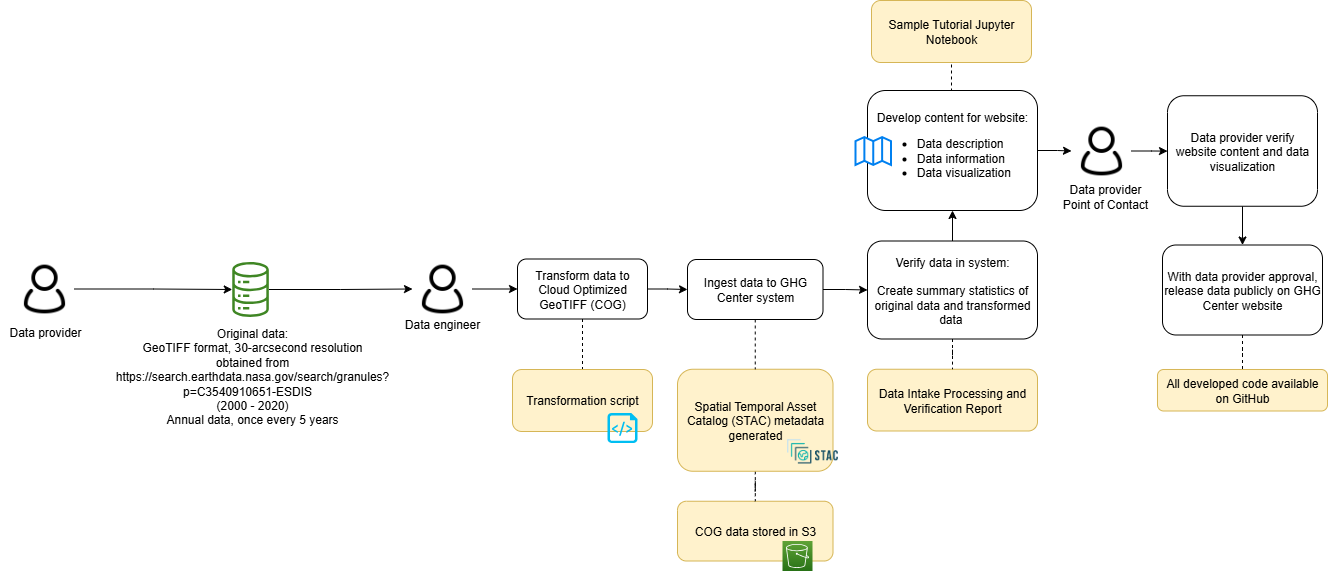

The diagram above was exported from draw.io. Its source (the exported page's mxGraphModel, read from the mxfile embedded in the PNG):
<mxGraphModel dx="2020" dy="773" grid="1" gridSize="10" guides="1" tooltips="1" connect="1" arrows="1" fold="1" page="1" pageScale="1" pageWidth="850" pageHeight="1100" math="0" shadow="0">
  <root>
    <mxCell id="0" />
    <mxCell id="1" parent="0" />
    <mxCell id="2" value="COG data stored in S3" style="rounded=1;whiteSpace=wrap;html=1;fillColor=#fff2cc;strokeColor=#d6b656;" parent="1" vertex="1">
      <mxGeometry x="290" y="1560.75" width="155.5" height="59.75" as="geometry" />
    </mxCell>
    <mxCell id="3" value="" style="edgeStyle=orthogonalEdgeStyle;rounded=0;orthogonalLoop=1;jettySize=auto;html=1;endArrow=none;endFill=0;dashed=1;" parent="1" source="4" target="2" edge="1">
      <mxGeometry relative="1" as="geometry" />
    </mxCell>
    <mxCell id="4" value="Spatial Temporal Asset Catalog (STAC) metadata generated" style="rounded=1;whiteSpace=wrap;html=1;fillColor=#fff2cc;strokeColor=#d6b656;" parent="1" vertex="1">
      <mxGeometry x="290" y="1428.75" width="155.5" height="102" as="geometry" />
    </mxCell>
    <mxCell id="5" style="edgeStyle=orthogonalEdgeStyle;rounded=0;orthogonalLoop=1;jettySize=auto;html=1;entryX=0;entryY=0.5;entryDx=0;entryDy=0;" parent="1" source="6" target="23" edge="1">
      <mxGeometry relative="1" as="geometry" />
    </mxCell>
    <mxCell id="6" value="" style="sketch=0;outlineConnect=0;fontColor=#232F3E;gradientColor=none;fillColor=#3F8624;strokeColor=none;dashed=0;verticalLabelPosition=bottom;verticalAlign=top;align=center;html=1;fontSize=12;fontStyle=0;aspect=fixed;pointerEvents=1;shape=mxgraph.aws4.iot_analytics_data_store;" parent="1" vertex="1">
      <mxGeometry x="-156" y="1321.5" width="38.08" height="55" as="geometry" />
    </mxCell>
    <mxCell id="7" value="" style="shape=image;verticalLabelPosition=bottom;labelBackgroundColor=default;verticalAlign=top;aspect=fixed;imageAspect=0;image=https://d33wubrfki0l68.cloudfront.net/22691a3c3002324451ed99f4009de8aab761e1b7/d24da/public/images-original/stac-01.png;" parent="1" vertex="1">
      <mxGeometry x="397" y="1490.75" width="56.01" height="40" as="geometry" />
    </mxCell>
    <mxCell id="8" value="Data Intake Processing and Verification Report" style="rounded=1;whiteSpace=wrap;html=1;fillColor=#fff2cc;strokeColor=#d6b656;" parent="1" vertex="1">
      <mxGeometry x="480" y="1428.75" width="170" height="61.75" as="geometry" />
    </mxCell>
    <mxCell id="9" value="" style="edgeStyle=orthogonalEdgeStyle;rounded=0;orthogonalLoop=1;jettySize=auto;html=1;" parent="1" source="11" target="35" edge="1">
      <mxGeometry relative="1" as="geometry" />
    </mxCell>
    <mxCell id="10" style="edgeStyle=orthogonalEdgeStyle;rounded=0;orthogonalLoop=1;jettySize=auto;html=1;exitX=0.5;exitY=0;exitDx=0;exitDy=0;entryX=0.5;entryY=1;entryDx=0;entryDy=0;endArrow=none;endFill=0;dashed=1;" parent="1" source="11" target="40" edge="1">
      <mxGeometry relative="1" as="geometry" />
    </mxCell>
    <mxCell id="11" value="Develop content for website:&lt;br&gt;&lt;ul&gt;&lt;li style=&quot;text-align: left;&quot;&gt;Data description&lt;/li&gt;&lt;li style=&quot;text-align: left;&quot;&gt;Data information&lt;/li&gt;&lt;li style=&quot;text-align: left;&quot;&gt;Data visualization&lt;/li&gt;&lt;/ul&gt;" style="rounded=1;whiteSpace=wrap;html=1;" parent="1" vertex="1">
      <mxGeometry x="480" y="1150" width="170" height="120" as="geometry" />
    </mxCell>
    <mxCell id="12" value="" style="html=1;verticalLabelPosition=bottom;align=center;labelBackgroundColor=#ffffff;verticalAlign=top;strokeWidth=2;strokeColor=#0080F0;shadow=0;dashed=0;shape=mxgraph.ios7.icons.map;" parent="1" vertex="1">
      <mxGeometry x="468" y="1196.5" width="35.5" height="28" as="geometry" />
    </mxCell>
    <mxCell id="13" style="edgeStyle=orthogonalEdgeStyle;rounded=0;orthogonalLoop=1;jettySize=auto;html=1;exitX=0.5;exitY=1;exitDx=0;exitDy=0;entryX=0.5;entryY=0;entryDx=0;entryDy=0;" parent="1" source="14" target="16" edge="1">
      <mxGeometry relative="1" as="geometry" />
    </mxCell>
    <mxCell id="14" value="Data provider verify website content and data visualization" style="rounded=1;whiteSpace=wrap;html=1;" parent="1" vertex="1">
      <mxGeometry x="780" y="1155.25" width="150" height="110.5" as="geometry" />
    </mxCell>
    <mxCell id="15" value="" style="edgeStyle=orthogonalEdgeStyle;rounded=0;orthogonalLoop=1;jettySize=auto;html=1;endArrow=none;endFill=0;dashed=1;" parent="1" source="16" target="37" edge="1">
      <mxGeometry relative="1" as="geometry" />
    </mxCell>
    <mxCell id="16" value="With data provider approval, release data publicly on GHG Center website" style="rounded=1;whiteSpace=wrap;html=1;" parent="1" vertex="1">
      <mxGeometry x="775" y="1304.5" width="160" height="90" as="geometry" />
    </mxCell>
    <mxCell id="17" value="&lt;font style=&quot;font-size: 12px;&quot;&gt;Data engineer&lt;/font&gt;" style="rounded=0;whiteSpace=wrap;html=1;strokeColor=none;fillColor=none;fontSize=12;" parent="1" vertex="1">
      <mxGeometry x="10" y="1368.5" width="90" height="30" as="geometry" />
    </mxCell>
    <mxCell id="18" style="edgeStyle=orthogonalEdgeStyle;rounded=0;orthogonalLoop=1;jettySize=auto;html=1;" parent="1" source="19" target="6" edge="1">
      <mxGeometry relative="1" as="geometry" />
    </mxCell>
    <mxCell id="19" value="" style="shape=image;html=1;verticalAlign=top;verticalLabelPosition=bottom;labelBackgroundColor=#ffffff;imageAspect=0;aspect=fixed;image=https://cdn0.iconfinder.com/data/icons/eon-social-media-contact-info-2/32/user_people_person_users_man-128.png" parent="1" vertex="1">
      <mxGeometry x="-373" y="1318.5" width="60" height="60" as="geometry" />
    </mxCell>
    <mxCell id="20" value="" style="sketch=0;points=[[0,0,0],[0.25,0,0],[0.5,0,0],[0.75,0,0],[1,0,0],[0,1,0],[0.25,1,0],[0.5,1,0],[0.75,1,0],[1,1,0],[0,0.25,0],[0,0.5,0],[0,0.75,0],[1,0.25,0],[1,0.5,0],[1,0.75,0]];outlineConnect=0;fontColor=#232F3E;gradientColor=#60A337;gradientDirection=north;fillColor=#277116;strokeColor=#ffffff;dashed=0;verticalLabelPosition=bottom;verticalAlign=top;align=center;html=1;fontSize=12;fontStyle=0;aspect=fixed;shape=mxgraph.aws4.resourceIcon;resIcon=mxgraph.aws4.s3;" parent="1" vertex="1">
      <mxGeometry x="395" y="1600.5" width="30" height="30" as="geometry" />
    </mxCell>
    <mxCell id="21" value="&lt;font style=&quot;font-size: 12px;&quot;&gt;Original data:&lt;br&gt;GeoTIFF format, 30-arcsecond resolution&lt;br&gt;obtained from&lt;br&gt;&lt;a href=&quot;https://search.earthdata.nasa.gov/search/granules?p=C3540910651-ESDIS&quot;&gt;https://search.earthdata.nasa.gov/search/granules?p=C3540910651-ESDIS&lt;/a&gt;&amp;nbsp; &amp;nbsp;&lt;br&gt;&lt;span style=&quot;color: rgb(0, 0, 0); font-family: Helvetica; font-style: normal; font-variant-ligatures: normal; font-variant-caps: normal; font-weight: 400; letter-spacing: normal; orphans: 2; text-indent: 0px; text-transform: none; widows: 2; word-spacing: 0px; -webkit-text-stroke-width: 0px; background-color: rgb(251, 251, 251); text-decoration-thickness: initial; text-decoration-style: initial; text-decoration-color: initial; float: none; display: inline !important;&quot;&gt;&lt;div style=&quot;&quot;&gt;(2000 - 2020)&lt;/div&gt;&lt;/span&gt;&lt;span style=&quot;color: rgb(0, 0, 0); font-family: Helvetica; font-style: normal; font-variant-ligatures: normal; font-variant-caps: normal; font-weight: 400; letter-spacing: normal; orphans: 2; text-indent: 0px; text-transform: none; widows: 2; word-spacing: 0px; -webkit-text-stroke-width: 0px; background-color: rgb(251, 251, 251); text-decoration-thickness: initial; text-decoration-style: initial; text-decoration-color: initial; float: none; display: inline !important;&quot;&gt;&lt;div style=&quot;&quot;&gt;Annual data, once every 5 years&lt;/div&gt;&lt;/span&gt;&lt;/font&gt;" style="text;whiteSpace=wrap;html=1;align=center;" parent="1" vertex="1">
      <mxGeometry x="-190" y="1378.5" width="110" height="141.5" as="geometry" />
    </mxCell>
    <mxCell id="22" value="" style="edgeStyle=orthogonalEdgeStyle;rounded=0;orthogonalLoop=1;jettySize=auto;html=1;" parent="1" source="23" target="27" edge="1">
      <mxGeometry relative="1" as="geometry" />
    </mxCell>
    <mxCell id="23" value="" style="shape=image;html=1;verticalAlign=top;verticalLabelPosition=bottom;labelBackgroundColor=#ffffff;imageAspect=0;aspect=fixed;image=https://cdn0.iconfinder.com/data/icons/eon-social-media-contact-info-2/32/user_people_person_users_man-128.png" parent="1" vertex="1">
      <mxGeometry x="25" y="1318.5" width="60" height="60" as="geometry" />
    </mxCell>
    <mxCell id="24" value="&lt;font style=&quot;font-size: 12px;&quot;&gt;Data provider&lt;br&gt;Point of Contact&lt;br&gt;&lt;/font&gt;" style="rounded=0;whiteSpace=wrap;html=1;strokeColor=none;fillColor=none;" parent="1" vertex="1">
      <mxGeometry x="673" y="1240.5" width="90" height="30" as="geometry" />
    </mxCell>
    <mxCell id="25" style="edgeStyle=orthogonalEdgeStyle;rounded=0;orthogonalLoop=1;jettySize=auto;html=1;exitX=0.5;exitY=1;exitDx=0;exitDy=0;entryX=0.5;entryY=0;entryDx=0;entryDy=0;endArrow=none;endFill=0;dashed=1;" parent="1" source="27" target="36" edge="1">
      <mxGeometry relative="1" as="geometry">
        <mxPoint x="190" y="1402.5" as="targetPoint" />
      </mxGeometry>
    </mxCell>
    <mxCell id="26" style="edgeStyle=orthogonalEdgeStyle;rounded=0;orthogonalLoop=1;jettySize=auto;html=1;exitX=1;exitY=0.5;exitDx=0;exitDy=0;entryX=0;entryY=0.5;entryDx=0;entryDy=0;" parent="1" source="27" target="30" edge="1">
      <mxGeometry relative="1" as="geometry" />
    </mxCell>
    <mxCell id="27" value="Transform data to Cloud Optimized GeoTIFF (COG)" style="rounded=1;whiteSpace=wrap;html=1;" parent="1" vertex="1">
      <mxGeometry x="130" y="1318.5" width="130" height="60" as="geometry" />
    </mxCell>
    <mxCell id="28" style="edgeStyle=orthogonalEdgeStyle;rounded=0;orthogonalLoop=1;jettySize=auto;html=1;exitX=0.5;exitY=1;exitDx=0;exitDy=0;entryX=0.5;entryY=0;entryDx=0;entryDy=0;dashed=1;endArrow=none;endFill=0;" parent="1" source="30" target="4" edge="1">
      <mxGeometry relative="1" as="geometry" />
    </mxCell>
    <mxCell id="29" value="" style="edgeStyle=orthogonalEdgeStyle;rounded=0;orthogonalLoop=1;jettySize=auto;html=1;" parent="1" source="30" target="33" edge="1">
      <mxGeometry relative="1" as="geometry" />
    </mxCell>
    <mxCell id="30" value="Ingest data to GHG Center system" style="rounded=1;whiteSpace=wrap;html=1;" parent="1" vertex="1">
      <mxGeometry x="300" y="1319" width="135.5" height="60" as="geometry" />
    </mxCell>
    <mxCell id="31" value="" style="edgeStyle=orthogonalEdgeStyle;rounded=0;orthogonalLoop=1;jettySize=auto;html=1;endArrow=none;endFill=0;dashed=1;" parent="1" source="33" target="8" edge="1">
      <mxGeometry relative="1" as="geometry" />
    </mxCell>
    <mxCell id="32" value="" style="edgeStyle=orthogonalEdgeStyle;rounded=0;orthogonalLoop=1;jettySize=auto;html=1;" parent="1" source="33" target="11" edge="1">
      <mxGeometry relative="1" as="geometry" />
    </mxCell>
    <mxCell id="33" value="Verify data in system:&lt;br&gt;&lt;br&gt;Create summary statistics of original data and transformed data&amp;nbsp;" style="rounded=1;whiteSpace=wrap;html=1;strokeWidth=1;" parent="1" vertex="1">
      <mxGeometry x="480" y="1300.5" width="170" height="98" as="geometry" />
    </mxCell>
    <mxCell id="34" value="" style="edgeStyle=orthogonalEdgeStyle;rounded=0;orthogonalLoop=1;jettySize=auto;html=1;" parent="1" source="35" target="14" edge="1">
      <mxGeometry relative="1" as="geometry" />
    </mxCell>
    <mxCell id="35" value="" style="shape=image;html=1;verticalAlign=top;verticalLabelPosition=bottom;labelBackgroundColor=#ffffff;imageAspect=0;aspect=fixed;image=https://cdn0.iconfinder.com/data/icons/eon-social-media-contact-info-2/32/user_people_person_users_man-128.png" parent="1" vertex="1">
      <mxGeometry x="684" y="1180.5" width="60" height="60" as="geometry" />
    </mxCell>
    <mxCell id="36" value="Transformation script" style="rounded=1;whiteSpace=wrap;html=1;fillColor=#fff2cc;strokeColor=#d6b656;" parent="1" vertex="1">
      <mxGeometry x="125" y="1429" width="140" height="62" as="geometry" />
    </mxCell>
    <mxCell id="37" value="All developed code available on GitHub" style="rounded=1;whiteSpace=wrap;html=1;fillColor=#fff2cc;strokeColor=#d6b656;" parent="1" vertex="1">
      <mxGeometry x="770" y="1429" width="170" height="41.5" as="geometry" />
    </mxCell>
    <mxCell id="38" value="" style="verticalLabelPosition=bottom;html=1;verticalAlign=top;align=center;strokeColor=none;fillColor=#00BEF2;shape=mxgraph.azure.script_file;pointerEvents=1;" parent="1" vertex="1">
      <mxGeometry x="220" y="1472.5" width="30" height="30" as="geometry" />
    </mxCell>
    <mxCell id="39" value="&lt;font style=&quot;font-size: 12px;&quot;&gt;Data provider&lt;/font&gt;" style="rounded=0;whiteSpace=wrap;html=1;strokeColor=none;fillColor=none;fontSize=12;" parent="1" vertex="1">
      <mxGeometry x="-387" y="1376.5" width="90" height="30" as="geometry" />
    </mxCell>
    <mxCell id="40" value="Sample Tutorial Jupyter Notebook" style="rounded=1;whiteSpace=wrap;html=1;fillColor=#fff2cc;strokeColor=#d6b656;" parent="1" vertex="1">
      <mxGeometry x="484" y="1060" width="160" height="62" as="geometry" />
    </mxCell>
  </root>
</mxGraphModel>